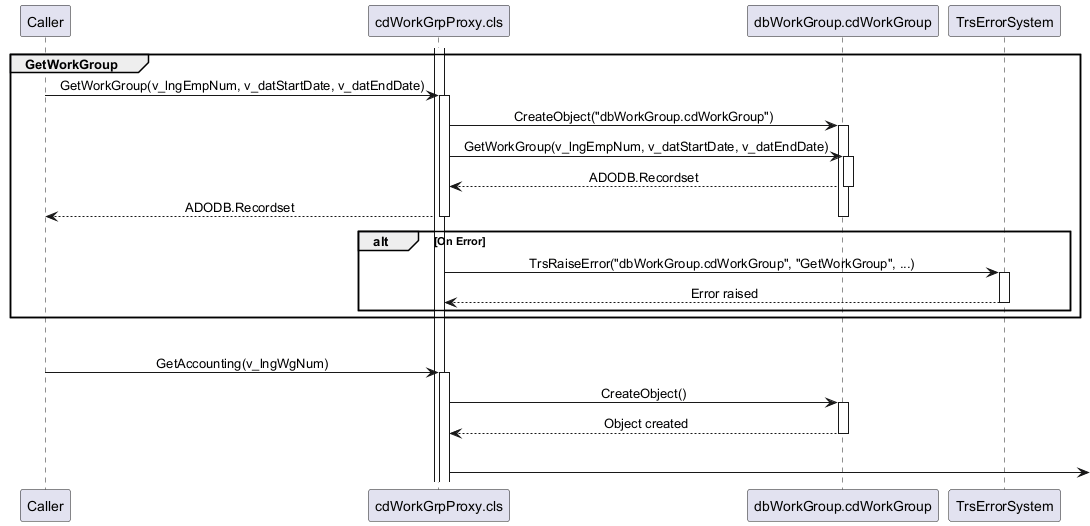

The diagram above was rendered by PlantUML. Its source (embedded in the PNG):
@startuml
skinparam sequenceMessageAlign center
participant Caller
participant "cdWorkGrpProxy.cls" as Proxy
participant "dbWorkGroup.cdWorkGroup" as DBWorkGroup
participant "TrsErrorSystem" as ErrorHandler
box "cdWorkGrpProxy" #LightBlue
    activate Proxy
    group GetWorkGroup
        Caller -> Proxy: GetWorkGroup(v_lngEmpNum, v_datStartDate, v_datEndDate)
        activate Proxy
        Proxy -> DBWorkGroup: CreateObject("dbWorkGroup.cdWorkGroup")
        activate DBWorkGroup
        Proxy -> DBWorkGroup: GetWorkGroup(v_lngEmpNum, v_datStartDate, v_datEndDate)
        activate DBWorkGroup
        DBWorkGroup --> Proxy: ADODB.Recordset
        deactivate DBWorkGroup
        Proxy --> Caller: ADODB.Recordset
        deactivate Proxy
        deactivate DBWorkGroup
        alt On Error
            Proxy -> ErrorHandler: TrsRaiseError("dbWorkGroup.cdWorkGroup", "GetWorkGroup", ...)
            activate ErrorHandler
            ErrorHandler --> Proxy: Error raised
            deactivate ErrorHandler
        end
    end
    group GetAccounting
        Caller -> Proxy: GetAccounting(v_lngWgNum)
        activate Proxy
        Proxy -> DBWorkGroup: CreateObject()
        activate DBWorkGroup
        DBWorkGroup --> Proxy: Object created
        deactivate DBWorkGroup
        alt On Error
            Proxy ->
@enduml